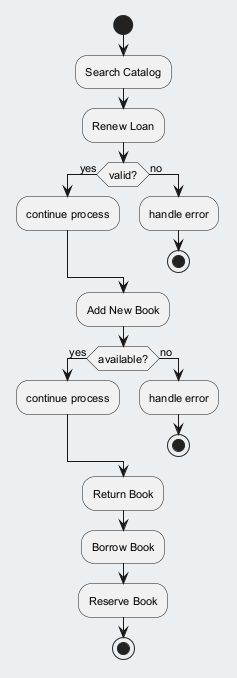

The diagram above was rendered by PlantUML. Its source (embedded in the PNG):
@startuml
skinparam backgroundColor #ECEFF1
skinparam classBackgroundColor #FFFFFF
skinparam classBorderColor #455A64
skinparam defaultFontSize 11
start
:Search Catalog;
:Renew Loan;
if (valid?) then (yes)
:continue process;
else (no)
:handle error;
stop
endif
:Add New Book;
if (available?) then (yes)
:continue process;
else (no)
:handle error;
stop
endif
:Return Book;
:Borrow Book;
:Reserve Book;
stop
@enduml